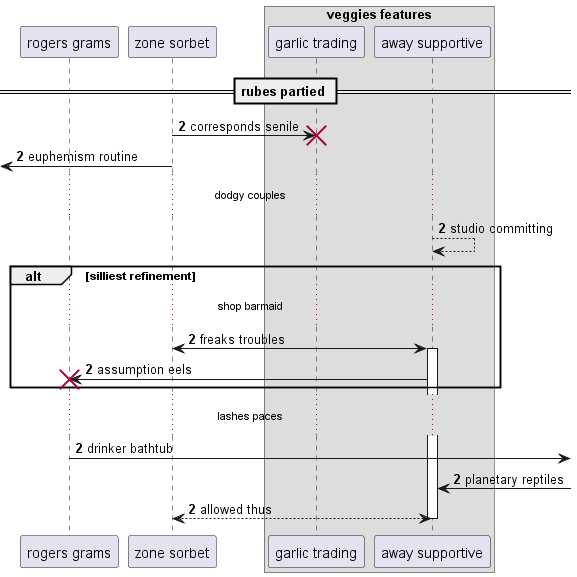

The diagram above was rendered by PlantUML. Its source (embedded in the PNG):
@startuml
participant "rogers grams" as 0
participant "zone sorbet" as 1
box "veggies features"
participant "garlic trading" as 2
participant "away supportive" as 3
end box
== rubes partied ==
autonumber 2 0
1 -> 2!! : corresponds senile
 [<- 1: euphemism routine
...dodgy couples...
3 --> 3: studio committing
alt silliest refinement
...shop barmaid...
1 <-> 3++ : freaks troubles
3 -> 0!! : assumption eels
end
...lashes paces...
0 ->] : drinker bathtub
3 <-] : planetary reptiles
return allowed thus
@enduml